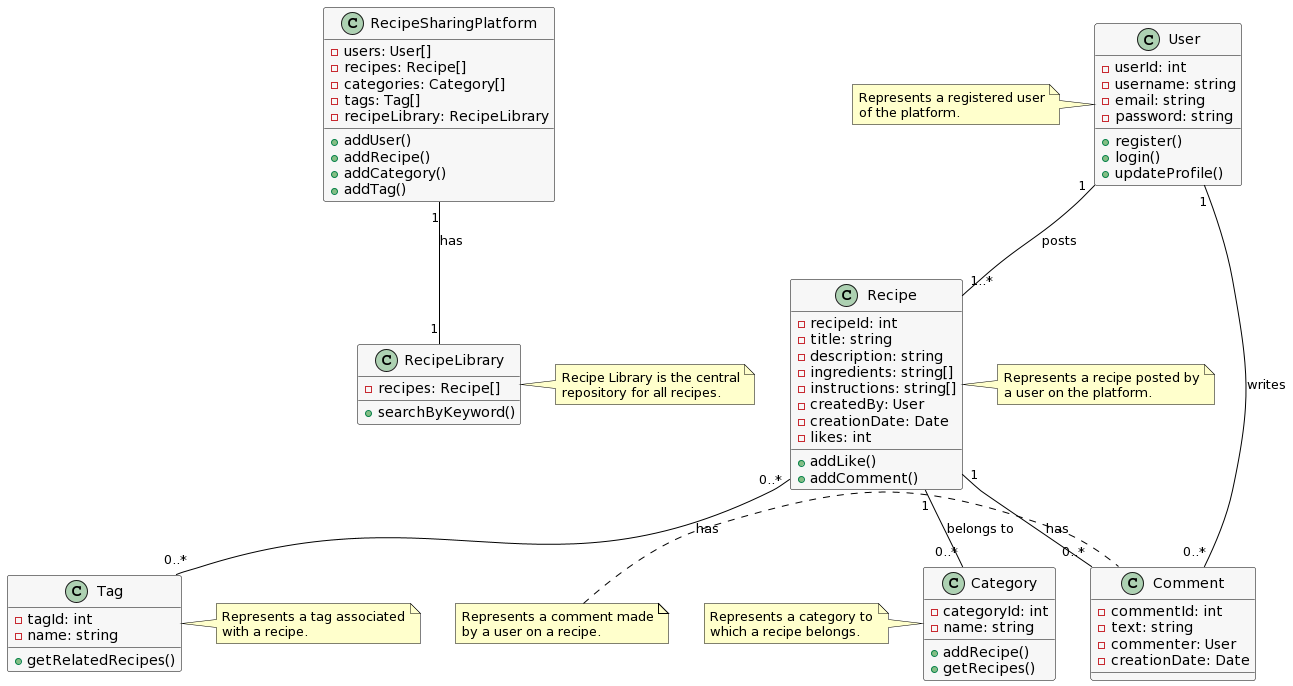

The diagram above was rendered by PlantUML. Its source (embedded in the PNG):
@startuml
!define ClassBackgroundColor #F7F7F7
!define ClassBorderColor #000000
!define ClassTextColor #000000
!define ArrowColor #000000

!define TableBackgroundColor #EFEFEF
!define TableBorderColor #000000
!define TableTextColor #000000

!define NoteBackgroundColor #FFFFCC
!define NoteBorderColor #000000
!define NoteTextColor #000000

skinparam class {
    BackgroundColor ClassBackgroundColor
    BorderColor ClassBorderColor
    TextColor ClassTextColor
    Shadowing false
}

skinparam table {
    BackgroundColor TableBackgroundColor
    BorderColor TableBorderColor
    TextColor TableTextColor
}

skinparam note {
    BackgroundColor NoteBackgroundColor
    BorderColor NoteBorderColor
    TextColor NoteTextColor
}

skinparam arrow {
    Color ArrowColor
}

class User {
  - userId: int
  - username: string
  - email: string
  - password: string
  + register()
  + login()
  + updateProfile()
}

class Recipe {
  - recipeId: int
  - title: string
  - description: string
  - ingredients: string[]
  - instructions: string[]
  - createdBy: User
  - creationDate: Date
  - likes: int
  + addLike()
  + addComment()
}

class Comment {
  - commentId: int
  - text: string
  - commenter: User
  - creationDate: Date
}

class Category {
  - categoryId: int
  - name: string
  + addRecipe()
  + getRecipes()
}

class Tag {
  - tagId: int
  - name: string
  + getRelatedRecipes()
}

class RecipeLibrary {
  - recipes: Recipe[]
  + searchByKeyword()
}

class RecipeSharingPlatform {
  - users: User[]
  - recipes: Recipe[]
  - categories: Category[]
  - tags: Tag[]
  - recipeLibrary: RecipeLibrary
  + addUser()
  + addRecipe()
  + addCategory()
  + addTag()
}

User "1" -- "1..*" Recipe : posts
User "1" -- "0..*" Comment : writes
Recipe "1" -- "0..*" Comment : has
Recipe "1" -- "0..*" Category : belongs to
Recipe "0..*" -- "0..*" Tag : has
RecipeSharingPlatform "1" -- "1" RecipeLibrary : has

note right of RecipeLibrary
  Recipe Library is the central
  repository for all recipes.
end note

note left of User
  Represents a registered user
  of the platform.
end note

note right of Recipe
  Represents a recipe posted by
  a user on the platform.
end note

note left of Category
  Represents a category to
  which a recipe belongs.
end note

note right of Tag
  Represents a tag associated
  with a recipe.
end note

note left of Comment
  Represents a comment made
  by a user on a recipe.
end note
@enduml